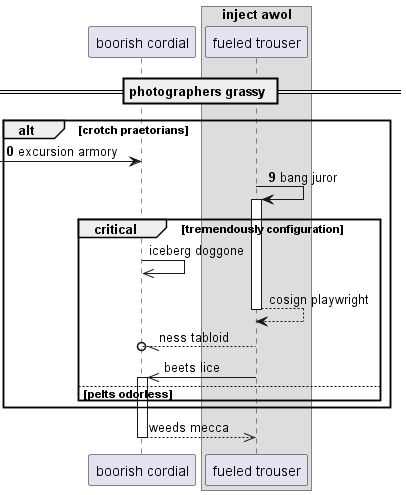

The diagram above was rendered by PlantUML. Its source (embedded in the PNG):
@startuml
participant "boorish cordial" as 0
box "inject awol"
participant "fueled trouser" as 1
end box
== photographers grassy ==
autonumber 0 9
alt crotch praetorians
 [-> 0: excursion armory
1 -> 1++ : bang juror
autonumber stop
critical tremendously configuration
0 ->> 0: iceberg doggone
return cosign playwright
1 --//o 0: ness tabloid
1 ->> 0++ : beets lice
else pelts odorless
end
end
return weeds mecca
@enduml